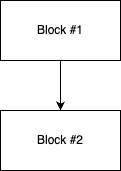

The diagram above was exported from draw.io. Its source (the exported page's mxGraphModel, read from the mxfile embedded in the PNG):
<mxGraphModel dx="1426" dy="854" grid="1" gridSize="10" guides="1" tooltips="1" connect="1" arrows="1" fold="1" page="1" pageScale="1" pageWidth="850" pageHeight="1100" math="0" shadow="0">
  <root>
    <mxCell id="0" />
    <mxCell id="1" parent="0" />
    <mxCell id="HX-wh6_g2CpWrkhrCma--3" style="edgeStyle=orthogonalEdgeStyle;rounded=0;orthogonalLoop=1;jettySize=auto;html=1;entryX=0.5;entryY=0;entryDx=0;entryDy=0;" edge="1" parent="1" source="HX-wh6_g2CpWrkhrCma--1" target="HX-wh6_g2CpWrkhrCma--2">
      <mxGeometry relative="1" as="geometry" />
    </mxCell>
    <mxCell id="HX-wh6_g2CpWrkhrCma--1" value="Block #1" style="rounded=0;whiteSpace=wrap;html=1;" vertex="1" parent="1">
      <mxGeometry x="370" y="410" width="120" height="60" as="geometry" />
    </mxCell>
    <mxCell id="HX-wh6_g2CpWrkhrCma--2" value="Block #2" style="rounded=0;whiteSpace=wrap;html=1;" vertex="1" parent="1">
      <mxGeometry x="370" y="520" width="120" height="60" as="geometry" />
    </mxCell>
  </root>
</mxGraphModel>